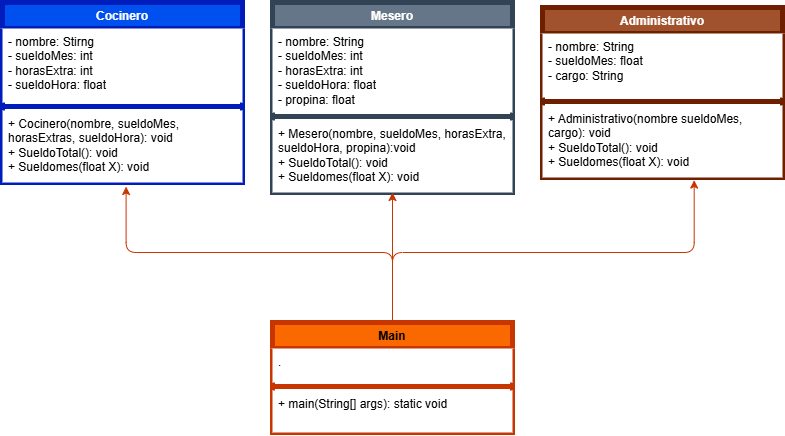

The diagram above was exported from draw.io. Its source (the exported page's mxGraphModel, read from the mxfile embedded in the PNG):
<mxGraphModel dx="1044" dy="626" grid="1" gridSize="10" guides="1" tooltips="1" connect="1" arrows="1" fold="1" page="1" pageScale="1" pageWidth="827" pageHeight="1169" math="0" shadow="0">
  <root>
    <mxCell id="WIyWlLk6GJQsqaUBKTNV-0" />
    <mxCell id="WIyWlLk6GJQsqaUBKTNV-1" parent="WIyWlLk6GJQsqaUBKTNV-0" />
    <mxCell id="m2OvHluFZy9YnzOGdg_m-0" value="Cocinero" style="swimlane;fontStyle=1;align=center;verticalAlign=top;childLayout=stackLayout;horizontal=1;startSize=26;horizontalStack=0;resizeParent=1;resizeParentMax=0;resizeLast=0;collapsible=1;marginBottom=0;whiteSpace=wrap;html=1;fillColor=#0050ef;strokeColor=#001DBC;strokeWidth=5;fontColor=#ffffff;" parent="WIyWlLk6GJQsqaUBKTNV-1" vertex="1">
      <mxGeometry x="60" y="20" width="240" height="180" as="geometry" />
    </mxCell>
    <mxCell id="m2OvHluFZy9YnzOGdg_m-1" value="- nombre: Stirng&lt;div&gt;- sueldoMes: int&lt;/div&gt;&lt;div&gt;- horasExtra: int&lt;/div&gt;&lt;div&gt;- sueldoHora: float&lt;/div&gt;" style="text;strokeColor=none;fillColor=#FFFFFF;align=left;verticalAlign=top;spacingLeft=4;spacingRight=4;overflow=hidden;rotatable=0;points=[[0,0.5],[1,0.5]];portConstraint=eastwest;whiteSpace=wrap;html=1;" parent="m2OvHluFZy9YnzOGdg_m-0" vertex="1">
      <mxGeometry y="26" width="240" height="74" as="geometry" />
    </mxCell>
    <mxCell id="m2OvHluFZy9YnzOGdg_m-2" value="" style="line;strokeWidth=5;fillColor=none;align=left;verticalAlign=middle;spacingTop=-1;spacingLeft=3;spacingRight=3;rotatable=0;labelPosition=right;points=[];portConstraint=eastwest;strokeColor=inherit;" parent="m2OvHluFZy9YnzOGdg_m-0" vertex="1">
      <mxGeometry y="100" width="240" height="8" as="geometry" />
    </mxCell>
    <mxCell id="m2OvHluFZy9YnzOGdg_m-3" value="+ Cocinero(nombre, sueldoMes, horasExtras, sueldoHora): void&lt;div&gt;+ SueldoTotal(): void&lt;/div&gt;&lt;div&gt;+ Sueldomes(float X): void&lt;/div&gt;" style="text;strokeColor=none;fillColor=#FFFFFF;align=left;verticalAlign=top;spacingLeft=4;spacingRight=4;overflow=hidden;rotatable=0;points=[[0,0.5],[1,0.5]];portConstraint=eastwest;whiteSpace=wrap;html=1;" parent="m2OvHluFZy9YnzOGdg_m-0" vertex="1">
      <mxGeometry y="108" width="240" height="72" as="geometry" />
    </mxCell>
    <mxCell id="K0IJfIzENCJ1d6nZ0Sx2-15" value="Mesero" style="swimlane;fontStyle=1;align=center;verticalAlign=top;childLayout=stackLayout;horizontal=1;startSize=26;horizontalStack=0;resizeParent=1;resizeParentMax=0;resizeLast=0;collapsible=1;marginBottom=0;whiteSpace=wrap;html=1;fillColor=#647687;strokeColor=#314354;strokeWidth=5;fontColor=#ffffff;" parent="WIyWlLk6GJQsqaUBKTNV-1" vertex="1">
      <mxGeometry x="330" y="20" width="240" height="190" as="geometry" />
    </mxCell>
    <mxCell id="K0IJfIzENCJ1d6nZ0Sx2-16" value="- nombre: String&lt;div&gt;- sueldoMes: int&lt;/div&gt;&lt;div&gt;- horasExtra: int&lt;/div&gt;&lt;div&gt;- sueldoHora: float&lt;/div&gt;&lt;div&gt;- propina: float&lt;/div&gt;" style="text;strokeColor=none;fillColor=#FFFFFF;align=left;verticalAlign=top;spacingLeft=4;spacingRight=4;overflow=hidden;rotatable=0;points=[[0,0.5],[1,0.5]];portConstraint=eastwest;whiteSpace=wrap;html=1;" parent="K0IJfIzENCJ1d6nZ0Sx2-15" vertex="1">
      <mxGeometry y="26" width="240" height="84" as="geometry" />
    </mxCell>
    <mxCell id="K0IJfIzENCJ1d6nZ0Sx2-17" value="" style="line;strokeWidth=5;fillColor=none;align=left;verticalAlign=middle;spacingTop=-1;spacingLeft=3;spacingRight=3;rotatable=0;labelPosition=right;points=[];portConstraint=eastwest;strokeColor=inherit;" parent="K0IJfIzENCJ1d6nZ0Sx2-15" vertex="1">
      <mxGeometry y="110" width="240" height="8" as="geometry" />
    </mxCell>
    <mxCell id="K0IJfIzENCJ1d6nZ0Sx2-18" value="+ Mesero(nombre, sueldoMes, horasExtra, sueldoHora, propina):void&lt;div&gt;+ SueldoTotal(): void&lt;/div&gt;&lt;div&gt;+ Sueldomes(float X): void&lt;/div&gt;" style="text;strokeColor=none;fillColor=#FFFFFF;align=left;verticalAlign=top;spacingLeft=4;spacingRight=4;overflow=hidden;rotatable=0;points=[[0,0.5],[1,0.5]];portConstraint=eastwest;whiteSpace=wrap;html=1;" parent="K0IJfIzENCJ1d6nZ0Sx2-15" vertex="1">
      <mxGeometry y="118" width="240" height="72" as="geometry" />
    </mxCell>
    <mxCell id="K0IJfIzENCJ1d6nZ0Sx2-19" value="Administrativo" style="swimlane;fontStyle=1;align=center;verticalAlign=top;childLayout=stackLayout;horizontal=1;startSize=26;horizontalStack=0;resizeParent=1;resizeParentMax=0;resizeLast=0;collapsible=1;marginBottom=0;whiteSpace=wrap;html=1;fillColor=#a0522d;strokeColor=#6D1F00;strokeWidth=5;fontColor=#ffffff;" parent="WIyWlLk6GJQsqaUBKTNV-1" vertex="1">
      <mxGeometry x="600" y="25" width="240" height="170" as="geometry" />
    </mxCell>
    <mxCell id="K0IJfIzENCJ1d6nZ0Sx2-20" value="- nombre: String&lt;div&gt;- sueldoMes: float&lt;/div&gt;&lt;div&gt;- cargo: String&lt;/div&gt;" style="text;strokeColor=none;fillColor=#FFFFFF;align=left;verticalAlign=top;spacingLeft=4;spacingRight=4;overflow=hidden;rotatable=0;points=[[0,0.5],[1,0.5]];portConstraint=eastwest;whiteSpace=wrap;html=1;" parent="K0IJfIzENCJ1d6nZ0Sx2-19" vertex="1">
      <mxGeometry y="26" width="240" height="64" as="geometry" />
    </mxCell>
    <mxCell id="K0IJfIzENCJ1d6nZ0Sx2-21" value="" style="line;strokeWidth=5;fillColor=none;align=left;verticalAlign=middle;spacingTop=-1;spacingLeft=3;spacingRight=3;rotatable=0;labelPosition=right;points=[];portConstraint=eastwest;strokeColor=inherit;" parent="K0IJfIzENCJ1d6nZ0Sx2-19" vertex="1">
      <mxGeometry y="90" width="240" height="8" as="geometry" />
    </mxCell>
    <mxCell id="K0IJfIzENCJ1d6nZ0Sx2-22" value="+ Administrativo(nombre sueldoMes, cargo): void&lt;div&gt;+ SueldoTotal(): void&lt;/div&gt;&lt;div&gt;+ Sueldomes(float X): void&lt;/div&gt;" style="text;strokeColor=none;fillColor=#FFFFFF;align=left;verticalAlign=top;spacingLeft=4;spacingRight=4;overflow=hidden;rotatable=0;points=[[0,0.5],[1,0.5]];portConstraint=eastwest;whiteSpace=wrap;html=1;fillStyle=solid;" parent="K0IJfIzENCJ1d6nZ0Sx2-19" vertex="1">
      <mxGeometry y="98" width="240" height="72" as="geometry" />
    </mxCell>
    <mxCell id="uAjW-QKlEZ9O3-RKuslo-18" style="edgeStyle=orthogonalEdgeStyle;rounded=1;orthogonalLoop=1;jettySize=auto;html=1;entryX=0.5;entryY=1;entryDx=0;entryDy=0;curved=0;fillColor=#fa6800;strokeColor=#C73500;" edge="1" parent="WIyWlLk6GJQsqaUBKTNV-1" source="uAjW-QKlEZ9O3-RKuslo-0" target="K0IJfIzENCJ1d6nZ0Sx2-15">
      <mxGeometry relative="1" as="geometry" />
    </mxCell>
    <mxCell id="uAjW-QKlEZ9O3-RKuslo-0" value="Main" style="swimlane;fontStyle=1;align=center;verticalAlign=top;childLayout=stackLayout;horizontal=1;startSize=26;horizontalStack=0;resizeParent=1;resizeParentMax=0;resizeLast=0;collapsible=1;marginBottom=0;whiteSpace=wrap;html=1;fillColor=#fa6800;strokeColor=#C73500;strokeWidth=5;fontColor=#000000;" vertex="1" parent="WIyWlLk6GJQsqaUBKTNV-1">
      <mxGeometry x="330" y="340" width="240" height="110" as="geometry" />
    </mxCell>
    <mxCell id="uAjW-QKlEZ9O3-RKuslo-1" value="." style="text;strokeColor=none;fillColor=#FFFFFF;align=left;verticalAlign=top;spacingLeft=4;spacingRight=4;overflow=hidden;rotatable=0;points=[[0,0.5],[1,0.5]];portConstraint=eastwest;whiteSpace=wrap;html=1;" vertex="1" parent="uAjW-QKlEZ9O3-RKuslo-0">
      <mxGeometry y="26" width="240" height="34" as="geometry" />
    </mxCell>
    <mxCell id="uAjW-QKlEZ9O3-RKuslo-2" value="" style="line;strokeWidth=5;fillColor=none;align=left;verticalAlign=middle;spacingTop=-1;spacingLeft=3;spacingRight=3;rotatable=0;labelPosition=right;points=[];portConstraint=eastwest;strokeColor=inherit;" vertex="1" parent="uAjW-QKlEZ9O3-RKuslo-0">
      <mxGeometry y="60" width="240" height="8" as="geometry" />
    </mxCell>
    <mxCell id="uAjW-QKlEZ9O3-RKuslo-3" value="+ main(String[] args): static void" style="text;strokeColor=none;fillColor=#FFFFFF;align=left;verticalAlign=top;spacingLeft=4;spacingRight=4;overflow=hidden;rotatable=0;points=[[0,0.5],[1,0.5]];portConstraint=eastwest;whiteSpace=wrap;html=1;" vertex="1" parent="uAjW-QKlEZ9O3-RKuslo-0">
      <mxGeometry y="68" width="240" height="42" as="geometry" />
    </mxCell>
    <mxCell id="uAjW-QKlEZ9O3-RKuslo-16" style="edgeStyle=orthogonalEdgeStyle;rounded=1;orthogonalLoop=1;jettySize=auto;html=1;entryX=0.515;entryY=1.056;entryDx=0;entryDy=0;entryPerimeter=0;curved=0;fillColor=#fa6800;strokeColor=#C73500;" edge="1" parent="WIyWlLk6GJQsqaUBKTNV-1" source="uAjW-QKlEZ9O3-RKuslo-0" target="m2OvHluFZy9YnzOGdg_m-3">
      <mxGeometry relative="1" as="geometry">
        <Array as="points">
          <mxPoint x="450" y="270" />
          <mxPoint x="184" y="270" />
        </Array>
      </mxGeometry>
    </mxCell>
    <mxCell id="uAjW-QKlEZ9O3-RKuslo-17" style="edgeStyle=orthogonalEdgeStyle;rounded=1;orthogonalLoop=1;jettySize=auto;html=1;entryX=0.632;entryY=1.036;entryDx=0;entryDy=0;entryPerimeter=0;curved=0;fillColor=#fa6800;strokeColor=#C73500;" edge="1" parent="WIyWlLk6GJQsqaUBKTNV-1" source="uAjW-QKlEZ9O3-RKuslo-0" target="K0IJfIzENCJ1d6nZ0Sx2-22">
      <mxGeometry relative="1" as="geometry">
        <Array as="points">
          <mxPoint x="450" y="270" />
          <mxPoint x="752" y="270" />
        </Array>
      </mxGeometry>
    </mxCell>
  </root>
</mxGraphModel>